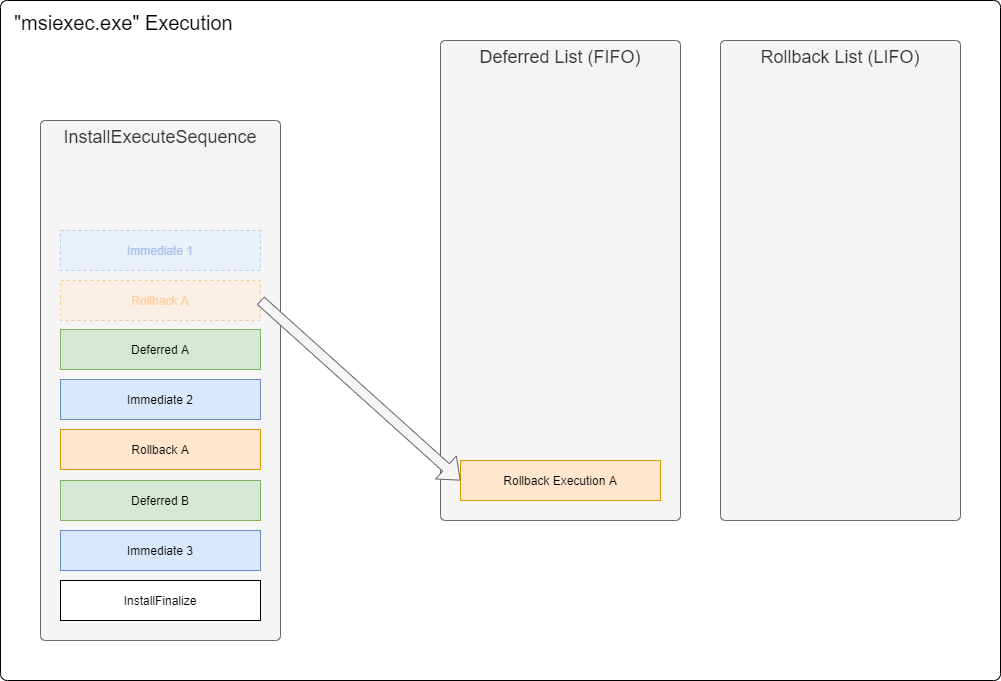

The diagram above was exported from draw.io. Its source (the exported page's mxGraphModel, read from the mxfile embedded in the PNG):
<mxGraphModel dx="1086" dy="800" grid="1" gridSize="10" guides="1" tooltips="1" connect="1" arrows="1" fold="1" page="1" pageScale="1" pageWidth="1169" pageHeight="827" math="0" shadow="0">
  <root>
    <mxCell id="0" />
    <mxCell id="1" parent="0" />
    <mxCell id="r9fnOpPibBgo1Lud2ScW-1" value="&quot;msiexec.exe&quot; Execution" style="rounded=1;whiteSpace=wrap;html=1;container=1;collapsible=0;recursiveResize=0;fontSize=20;align=left;verticalAlign=top;spacingTop=4;spacingLeft=12;arcSize=1;" parent="1" vertex="1">
      <mxGeometry x="80" y="80" width="1000" height="680" as="geometry" />
    </mxCell>
    <mxCell id="r9fnOpPibBgo1Lud2ScW-2" value="InstallExecuteSequence" style="rounded=1;whiteSpace=wrap;html=1;align=center;verticalAlign=top;spacingLeft=0;fontSize=18;container=1;collapsible=0;recursiveResize=0;fillColor=#f5f5f5;strokeColor=#666666;fontColor=#333333;arcSize=2;" parent="r9fnOpPibBgo1Lud2ScW-1" vertex="1">
      <mxGeometry x="40" y="120" width="240" height="520" as="geometry" />
    </mxCell>
    <mxCell id="r9fnOpPibBgo1Lud2ScW-3" value="InstallFinalize" style="rounded=0;whiteSpace=wrap;html=1;" parent="r9fnOpPibBgo1Lud2ScW-2" vertex="1">
      <mxGeometry x="20" y="460" width="200" height="40" as="geometry" />
    </mxCell>
    <mxCell id="r9fnOpPibBgo1Lud2ScW-4" value="Immediate 2" style="rounded=0;whiteSpace=wrap;html=1;fillColor=#dae8fc;strokeColor=#6c8ebf;" parent="r9fnOpPibBgo1Lud2ScW-2" vertex="1">
      <mxGeometry x="20" y="259" width="200" height="40" as="geometry" />
    </mxCell>
    <mxCell id="r9fnOpPibBgo1Lud2ScW-5" value="Deferred A" style="rounded=0;whiteSpace=wrap;html=1;fillColor=#d5e8d4;strokeColor=#82b366;" parent="r9fnOpPibBgo1Lud2ScW-2" vertex="1">
      <mxGeometry x="20" y="209" width="200" height="40" as="geometry" />
    </mxCell>
    <mxCell id="r9fnOpPibBgo1Lud2ScW-7" value="Deferred B" style="rounded=0;whiteSpace=wrap;html=1;fillColor=#d5e8d4;strokeColor=#82b366;" parent="r9fnOpPibBgo1Lud2ScW-2" vertex="1">
      <mxGeometry x="20" y="360" width="200" height="40" as="geometry" />
    </mxCell>
    <mxCell id="r9fnOpPibBgo1Lud2ScW-8" value="Immediate 3" style="rounded=0;whiteSpace=wrap;html=1;fillColor=#dae8fc;strokeColor=#6c8ebf;" parent="r9fnOpPibBgo1Lud2ScW-2" vertex="1">
      <mxGeometry x="20" y="410" width="200" height="40" as="geometry" />
    </mxCell>
    <mxCell id="r9fnOpPibBgo1Lud2ScW-6" value="Rollback A" style="rounded=0;whiteSpace=wrap;html=1;fillColor=#ffe6cc;strokeColor=#d79b00;opacity=40;fontColor=#FFCE9F;dashed=1;" parent="r9fnOpPibBgo1Lud2ScW-2" vertex="1">
      <mxGeometry x="20" y="160" width="200" height="40" as="geometry" />
    </mxCell>
    <mxCell id="r9fnOpPibBgo1Lud2ScW-26" value="Immediate 1" style="rounded=0;whiteSpace=wrap;html=1;fillColor=#dae8fc;strokeColor=#6c8ebf;opacity=40;fontColor=#A9C4EB;dashed=1;" parent="r9fnOpPibBgo1Lud2ScW-2" vertex="1">
      <mxGeometry x="20" y="110" width="200" height="40" as="geometry" />
    </mxCell>
    <mxCell id="rdDrs7-okHpj9OcTxUxh-1" value="Rollback A" style="rounded=0;whiteSpace=wrap;html=1;fillColor=#ffe6cc;strokeColor=#d79b00;" parent="r9fnOpPibBgo1Lud2ScW-2" vertex="1">
      <mxGeometry x="20" y="309" width="200" height="40" as="geometry" />
    </mxCell>
    <mxCell id="r9fnOpPibBgo1Lud2ScW-9" value="Deferred List (FIFO)" style="rounded=1;whiteSpace=wrap;html=1;align=center;verticalAlign=top;spacingLeft=0;fontSize=18;container=1;collapsible=0;recursiveResize=0;fillColor=#f5f5f5;strokeColor=#666666;fontColor=#333333;arcSize=2;" parent="r9fnOpPibBgo1Lud2ScW-1" vertex="1">
      <mxGeometry x="440" y="40" width="240" height="480" as="geometry" />
    </mxCell>
    <mxCell id="51KW20a056xGQeYbyamz-1" value="Rollback Execution A" style="rounded=0;whiteSpace=wrap;html=1;fillColor=#ffe6cc;strokeColor=#d79b00;" parent="r9fnOpPibBgo1Lud2ScW-9" vertex="1">
      <mxGeometry x="20" y="420" width="200" height="40" as="geometry" />
    </mxCell>
    <mxCell id="r9fnOpPibBgo1Lud2ScW-16" value="Rollback List (LIFO)" style="rounded=1;whiteSpace=wrap;html=1;align=center;verticalAlign=top;spacingLeft=0;fontSize=18;container=1;collapsible=0;recursiveResize=0;fillColor=#f5f5f5;strokeColor=#666666;fontColor=#333333;arcSize=2;" parent="r9fnOpPibBgo1Lud2ScW-1" vertex="1">
      <mxGeometry x="720" y="40" width="240" height="480" as="geometry" />
    </mxCell>
    <mxCell id="51KW20a056xGQeYbyamz-2" value="" style="shape=flexArrow;endArrow=classic;html=1;exitX=1;exitY=0.5;exitDx=0;exitDy=0;entryX=0;entryY=0.5;entryDx=0;entryDy=0;fillColor=#f5f5f5;strokeColor=#666666;fontSize=14;labelBackgroundColor=none;" parent="r9fnOpPibBgo1Lud2ScW-1" source="r9fnOpPibBgo1Lud2ScW-6" target="51KW20a056xGQeYbyamz-1" edge="1">
      <mxGeometry x="-0.0066" y="5" width="50" height="50" relative="1" as="geometry">
        <mxPoint x="480" y="350" as="sourcePoint" />
        <mxPoint x="530" y="300" as="targetPoint" />
        <mxPoint as="offset" />
      </mxGeometry>
    </mxCell>
  </root>
</mxGraphModel>